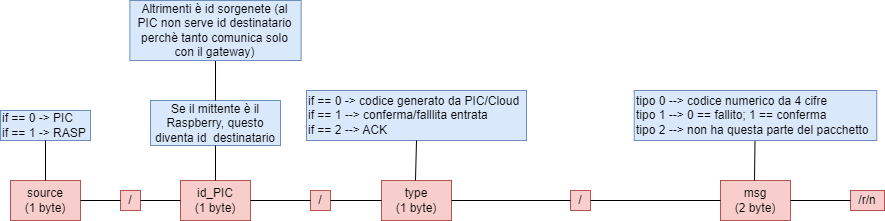

The diagram above was exported from draw.io. Its source (the exported page's mxGraphModel, read from the mxfile embedded in the PNG):
<mxGraphModel dx="1050" dy="1788" grid="1" gridSize="10" guides="1" tooltips="1" connect="1" arrows="1" fold="1" page="1" pageScale="1" pageWidth="827" pageHeight="1169" math="0" shadow="0">
  <root>
    <mxCell id="0" />
    <mxCell id="1" parent="0" />
    <mxCell id="hwCzOHmHBr8WZuCPpukc-1" value="" style="rounded=0;whiteSpace=wrap;html=1;" parent="1" vertex="1">
      <mxGeometry x="40" y="160" width="70" height="40" as="geometry" />
    </mxCell>
    <mxCell id="hwCzOHmHBr8WZuCPpukc-2" value="source&lt;br&gt;(1 byte)" style="text;html=1;strokeColor=#b85450;fillColor=#f8cecc;align=center;verticalAlign=middle;whiteSpace=wrap;rounded=0;" parent="1" vertex="1">
      <mxGeometry x="40" y="160" width="70" height="40" as="geometry" />
    </mxCell>
    <mxCell id="hwCzOHmHBr8WZuCPpukc-15" value="if == 0 -&amp;gt; PIC&lt;br&gt;if == 1 -&amp;gt; RASP" style="text;html=1;align=left;verticalAlign=middle;whiteSpace=wrap;rounded=0;strokeColor=#6c8ebf;fillColor=#dae8fc;" parent="1" vertex="1">
      <mxGeometry x="30" y="90" width="90" height="30" as="geometry" />
    </mxCell>
    <mxCell id="hwCzOHmHBr8WZuCPpukc-16" value="" style="endArrow=none;html=1;rounded=0;exitX=0.5;exitY=1;exitDx=0;exitDy=0;entryX=0.5;entryY=0;entryDx=0;entryDy=0;" parent="1" source="hwCzOHmHBr8WZuCPpukc-15" target="hwCzOHmHBr8WZuCPpukc-2" edge="1">
      <mxGeometry width="50" height="50" relative="1" as="geometry">
        <mxPoint x="390" y="350" as="sourcePoint" />
        <mxPoint x="440" y="300" as="targetPoint" />
      </mxGeometry>
    </mxCell>
    <mxCell id="hwCzOHmHBr8WZuCPpukc-18" value="/" style="text;html=1;strokeColor=#b85450;fillColor=#f8cecc;align=center;verticalAlign=middle;whiteSpace=wrap;rounded=0;" parent="1" vertex="1">
      <mxGeometry x="150" y="170" width="20" height="20" as="geometry" />
    </mxCell>
    <mxCell id="hwCzOHmHBr8WZuCPpukc-19" value="" style="endArrow=none;html=1;rounded=0;exitX=1;exitY=0.5;exitDx=0;exitDy=0;entryX=0;entryY=0.5;entryDx=0;entryDy=0;" parent="1" source="hwCzOHmHBr8WZuCPpukc-2" target="hwCzOHmHBr8WZuCPpukc-18" edge="1">
      <mxGeometry width="50" height="50" relative="1" as="geometry">
        <mxPoint x="390" y="350" as="sourcePoint" />
        <mxPoint x="440" y="300" as="targetPoint" />
      </mxGeometry>
    </mxCell>
    <mxCell id="hwCzOHmHBr8WZuCPpukc-20" value="" style="rounded=0;whiteSpace=wrap;html=1;" parent="1" vertex="1">
      <mxGeometry x="210" y="160" width="70" height="40" as="geometry" />
    </mxCell>
    <mxCell id="hwCzOHmHBr8WZuCPpukc-21" value="id_PIC&lt;br&gt;(1 byte)" style="text;html=1;strokeColor=#b85450;fillColor=#f8cecc;align=center;verticalAlign=middle;whiteSpace=wrap;rounded=0;" parent="1" vertex="1">
      <mxGeometry x="210" y="160" width="70" height="40" as="geometry" />
    </mxCell>
    <mxCell id="hwCzOHmHBr8WZuCPpukc-22" value="" style="endArrow=none;html=1;rounded=0;exitX=1;exitY=0.5;exitDx=0;exitDy=0;entryX=0;entryY=0.5;entryDx=0;entryDy=0;" parent="1" source="hwCzOHmHBr8WZuCPpukc-18" target="hwCzOHmHBr8WZuCPpukc-21" edge="1">
      <mxGeometry width="50" height="50" relative="1" as="geometry">
        <mxPoint x="390" y="350" as="sourcePoint" />
        <mxPoint x="440" y="300" as="targetPoint" />
      </mxGeometry>
    </mxCell>
    <mxCell id="hwCzOHmHBr8WZuCPpukc-23" value="Se il mittente è il Raspberry, questo diventa id&amp;nbsp; destinatario" style="text;html=1;strokeColor=#6c8ebf;fillColor=#dae8fc;align=center;verticalAlign=middle;whiteSpace=wrap;rounded=0;" parent="1" vertex="1">
      <mxGeometry x="180" y="80" width="130" height="45" as="geometry" />
    </mxCell>
    <mxCell id="hwCzOHmHBr8WZuCPpukc-24" value="" style="endArrow=none;html=1;rounded=0;exitX=0.5;exitY=0;exitDx=0;exitDy=0;entryX=0.5;entryY=1;entryDx=0;entryDy=0;" parent="1" source="hwCzOHmHBr8WZuCPpukc-21" target="hwCzOHmHBr8WZuCPpukc-23" edge="1">
      <mxGeometry width="50" height="50" relative="1" as="geometry">
        <mxPoint x="390" y="350" as="sourcePoint" />
        <mxPoint x="440" y="300" as="targetPoint" />
      </mxGeometry>
    </mxCell>
    <mxCell id="hwCzOHmHBr8WZuCPpukc-33" value="/" style="text;html=1;strokeColor=#b85450;fillColor=#f8cecc;align=center;verticalAlign=middle;whiteSpace=wrap;rounded=0;" parent="1" vertex="1">
      <mxGeometry x="340" y="170" width="20" height="20" as="geometry" />
    </mxCell>
    <mxCell id="hwCzOHmHBr8WZuCPpukc-34" value="" style="endArrow=none;html=1;rounded=0;exitX=1;exitY=0.5;exitDx=0;exitDy=0;entryX=0;entryY=0.5;entryDx=0;entryDy=0;" parent="1" target="hwCzOHmHBr8WZuCPpukc-33" edge="1">
      <mxGeometry width="50" height="50" relative="1" as="geometry">
        <mxPoint x="280" y="180" as="sourcePoint" />
        <mxPoint x="610" y="300" as="targetPoint" />
      </mxGeometry>
    </mxCell>
    <mxCell id="hwCzOHmHBr8WZuCPpukc-35" value="" style="rounded=0;whiteSpace=wrap;html=1;" parent="1" vertex="1">
      <mxGeometry x="411" y="160" width="70" height="40" as="geometry" />
    </mxCell>
    <mxCell id="hwCzOHmHBr8WZuCPpukc-36" value="type&lt;br&gt;(1 byte)" style="text;html=1;strokeColor=#b85450;fillColor=#f8cecc;align=center;verticalAlign=middle;whiteSpace=wrap;rounded=0;" parent="1" vertex="1">
      <mxGeometry x="411" y="160" width="70" height="40" as="geometry" />
    </mxCell>
    <mxCell id="hwCzOHmHBr8WZuCPpukc-37" value="" style="endArrow=none;html=1;rounded=0;exitX=1;exitY=0.5;exitDx=0;exitDy=0;entryX=0;entryY=0.5;entryDx=0;entryDy=0;" parent="1" source="hwCzOHmHBr8WZuCPpukc-33" target="hwCzOHmHBr8WZuCPpukc-36" edge="1">
      <mxGeometry width="50" height="50" relative="1" as="geometry">
        <mxPoint x="591" y="350" as="sourcePoint" />
        <mxPoint x="641" y="300" as="targetPoint" />
      </mxGeometry>
    </mxCell>
    <mxCell id="hwCzOHmHBr8WZuCPpukc-40" value="if == 0 -&amp;gt; codice generato da PIC/Cloud&lt;br&gt;if == 1 --&amp;gt; conferma/falllita entrata&lt;br&gt;if == 2 --&amp;gt; ACK" style="text;html=1;align=left;verticalAlign=middle;whiteSpace=wrap;rounded=0;strokeColor=#6c8ebf;fillColor=#dae8fc;" parent="1" vertex="1">
      <mxGeometry x="336" y="70" width="220" height="50" as="geometry" />
    </mxCell>
    <mxCell id="hwCzOHmHBr8WZuCPpukc-41" value="" style="endArrow=none;html=1;rounded=0;exitX=0.5;exitY=1;exitDx=0;exitDy=0;entryX=0.5;entryY=0;entryDx=0;entryDy=0;" parent="1" source="hwCzOHmHBr8WZuCPpukc-40" edge="1">
      <mxGeometry width="50" height="50" relative="1" as="geometry">
        <mxPoint x="760" y="350" as="sourcePoint" />
        <mxPoint x="445" y="160" as="targetPoint" />
      </mxGeometry>
    </mxCell>
    <mxCell id="hwCzOHmHBr8WZuCPpukc-43" value="/" style="text;html=1;strokeColor=#b85450;fillColor=#f8cecc;align=center;verticalAlign=middle;whiteSpace=wrap;rounded=0;" parent="1" vertex="1">
      <mxGeometry x="600" y="170" width="20" height="20" as="geometry" />
    </mxCell>
    <mxCell id="hwCzOHmHBr8WZuCPpukc-44" value="" style="endArrow=none;html=1;rounded=0;exitX=1;exitY=0.5;exitDx=0;exitDy=0;entryX=0;entryY=0.5;entryDx=0;entryDy=0;" parent="1" target="hwCzOHmHBr8WZuCPpukc-43" edge="1">
      <mxGeometry width="50" height="50" relative="1" as="geometry">
        <mxPoint x="481" y="180" as="sourcePoint" />
        <mxPoint x="811" y="300" as="targetPoint" />
      </mxGeometry>
    </mxCell>
    <mxCell id="hwCzOHmHBr8WZuCPpukc-45" value="" style="rounded=0;whiteSpace=wrap;html=1;" parent="1" vertex="1">
      <mxGeometry x="750" y="160" width="70" height="40" as="geometry" />
    </mxCell>
    <mxCell id="hwCzOHmHBr8WZuCPpukc-46" value="msg&lt;br&gt;(2 byte)" style="text;html=1;strokeColor=#b85450;fillColor=#f8cecc;align=center;verticalAlign=middle;whiteSpace=wrap;rounded=0;" parent="1" vertex="1">
      <mxGeometry x="750" y="160" width="70" height="40" as="geometry" />
    </mxCell>
    <mxCell id="hwCzOHmHBr8WZuCPpukc-47" value="" style="endArrow=none;html=1;rounded=0;exitX=1;exitY=0.5;exitDx=0;exitDy=0;entryX=0;entryY=0.5;entryDx=0;entryDy=0;" parent="1" source="hwCzOHmHBr8WZuCPpukc-43" target="hwCzOHmHBr8WZuCPpukc-46" edge="1">
      <mxGeometry width="50" height="50" relative="1" as="geometry">
        <mxPoint x="792" y="350" as="sourcePoint" />
        <mxPoint x="842" y="300" as="targetPoint" />
      </mxGeometry>
    </mxCell>
    <mxCell id="hwCzOHmHBr8WZuCPpukc-49" value="" style="endArrow=none;html=1;rounded=0;exitX=0.5;exitY=1;exitDx=0;exitDy=0;entryX=0.5;entryY=0;entryDx=0;entryDy=0;" parent="1" edge="1">
      <mxGeometry width="50" height="50" relative="1" as="geometry">
        <mxPoint x="784.5" y="120" as="sourcePoint" />
        <mxPoint x="784" y="160" as="targetPoint" />
      </mxGeometry>
    </mxCell>
    <mxCell id="hwCzOHmHBr8WZuCPpukc-50" value="" style="endArrow=none;html=1;rounded=0;exitX=0.5;exitY=0;exitDx=0;exitDy=0;entryX=0.5;entryY=1;entryDx=0;entryDy=0;entryPerimeter=0;" parent="1" source="hwCzOHmHBr8WZuCPpukc-23" target="hwCzOHmHBr8WZuCPpukc-51" edge="1">
      <mxGeometry width="50" height="50" relative="1" as="geometry">
        <mxPoint x="390" y="350" as="sourcePoint" />
        <mxPoint x="245" y="6.8000030517578125" as="targetPoint" />
      </mxGeometry>
    </mxCell>
    <mxCell id="hwCzOHmHBr8WZuCPpukc-51" value="Altrimenti è id sorgenete (al PIC non serve id destinatario perchè tanto comunica solo con il gateway)" style="text;html=1;strokeColor=#6c8ebf;fillColor=#dae8fc;align=center;verticalAlign=middle;whiteSpace=wrap;rounded=0;" parent="1" vertex="1">
      <mxGeometry x="159.38" y="-20" width="171.25" height="60" as="geometry" />
    </mxCell>
    <mxCell id="hwCzOHmHBr8WZuCPpukc-52" value="tipo 0 --&amp;gt; codice numerico da 4 cifre&lt;br&gt;tipo 1 --&amp;gt; 0 == fallito; 1 == conferma&lt;br&gt;tipo 2 --&amp;gt; non ha questa parte del pacchetto" style="text;html=1;align=left;verticalAlign=middle;whiteSpace=wrap;rounded=0;strokeColor=#6c8ebf;fillColor=#dae8fc;" parent="1" vertex="1">
      <mxGeometry x="663.75" y="70" width="242.5" height="50" as="geometry" />
    </mxCell>
    <mxCell id="hwCzOHmHBr8WZuCPpukc-56" value="/r/n" style="text;html=1;strokeColor=#b85450;fillColor=#f8cecc;align=center;verticalAlign=middle;whiteSpace=wrap;rounded=0;" parent="1" vertex="1">
      <mxGeometry x="880" y="170" width="34" height="20" as="geometry" />
    </mxCell>
    <mxCell id="hwCzOHmHBr8WZuCPpukc-66" value="" style="endArrow=none;html=1;rounded=0;exitX=1;exitY=0.5;exitDx=0;exitDy=0;" parent="1" edge="1">
      <mxGeometry width="50" height="50" relative="1" as="geometry">
        <mxPoint x="820" y="180" as="sourcePoint" />
        <mxPoint x="880" y="180" as="targetPoint" />
      </mxGeometry>
    </mxCell>
  </root>
</mxGraphModel>